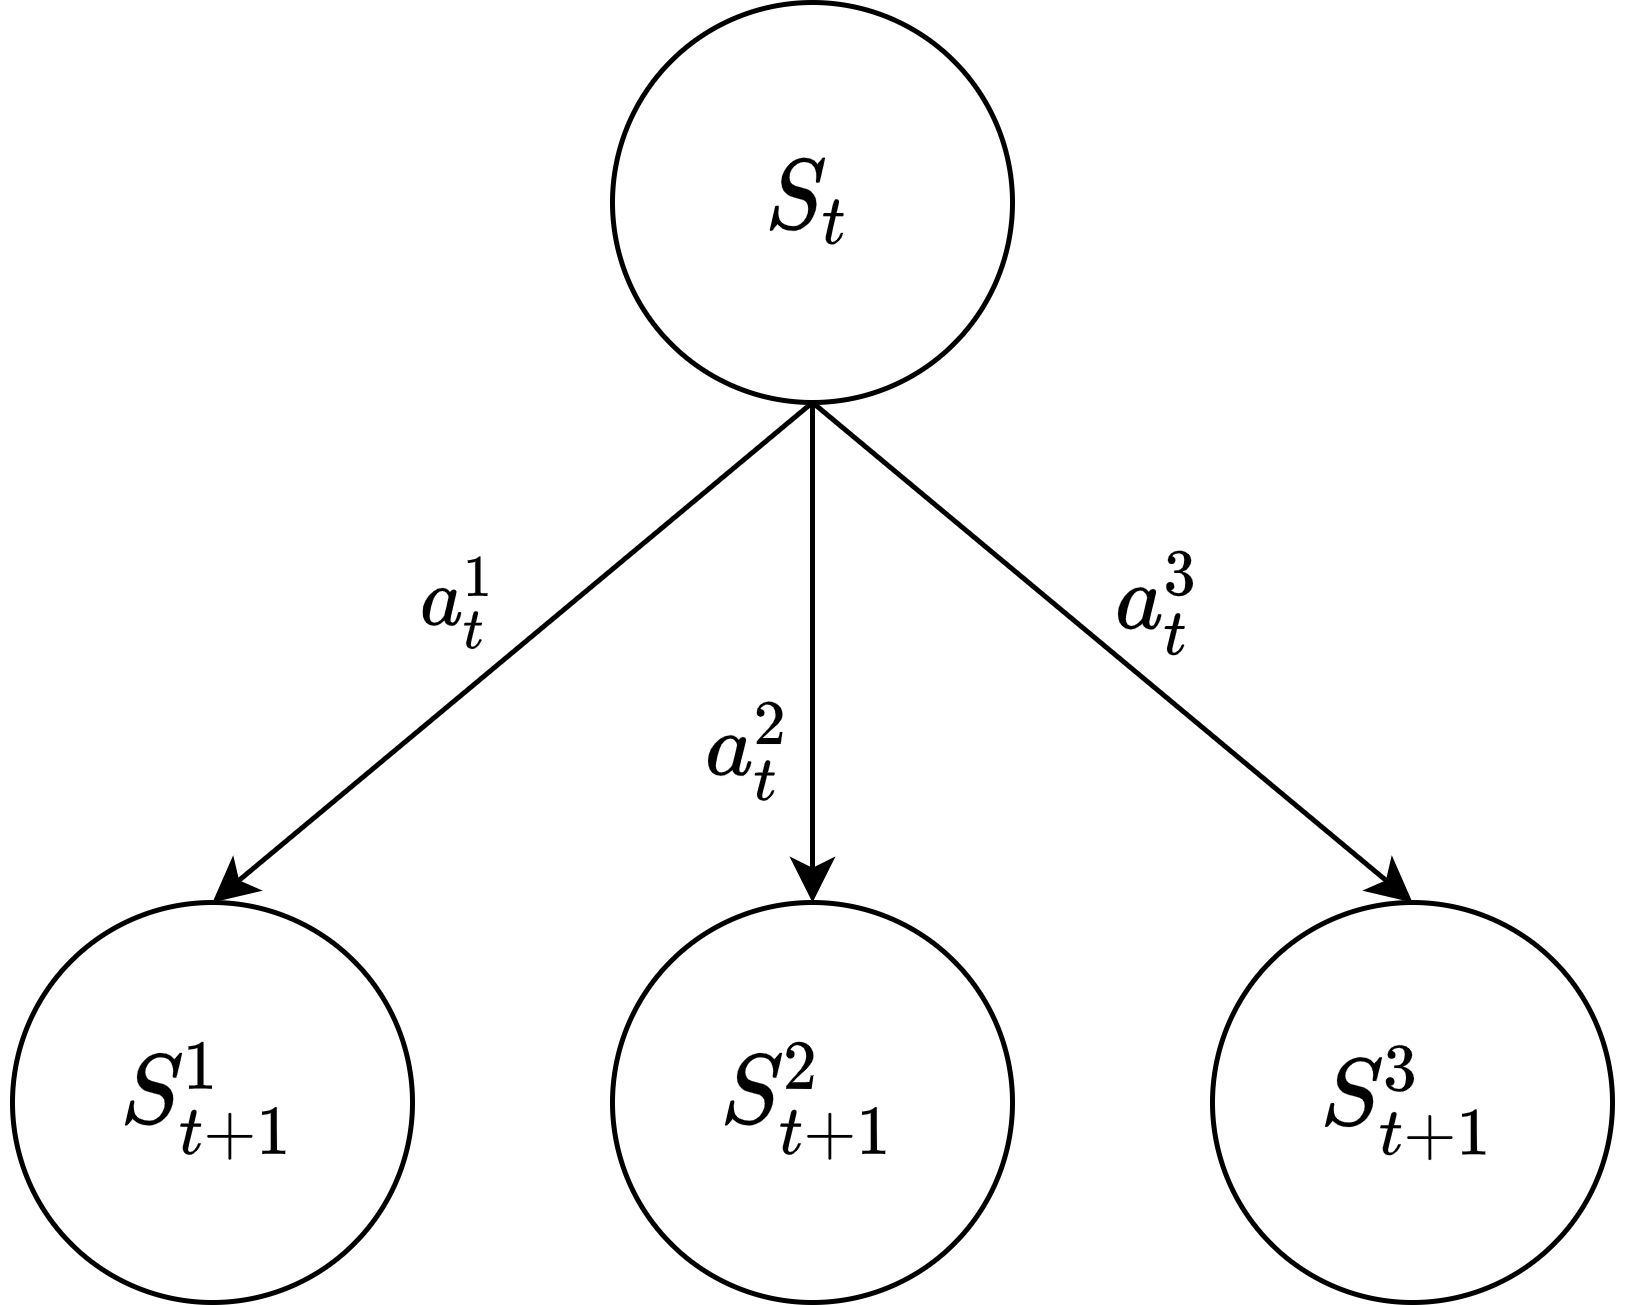

The diagram above was exported from draw.io. Its source (the exported page's mxGraphModel, read from the mxfile embedded in the PNG):
<mxGraphModel dx="539" dy="528" grid="1" gridSize="10" guides="1" tooltips="1" connect="1" arrows="1" fold="1" page="1" pageScale="1" pageWidth="850" pageHeight="1100" math="1" shadow="0">
  <root>
    <mxCell id="0" />
    <mxCell id="1" parent="0" />
    <mxCell id="2" value="&lt;font style=&quot;font-size: 16px&quot;&gt;&lt;b&gt;`S_t`&lt;/b&gt;&lt;/font&gt;" style="ellipse;whiteSpace=wrap;html=1;aspect=fixed;" vertex="1" parent="1">
      <mxGeometry x="1240" y="1300" width="80" height="80" as="geometry" />
    </mxCell>
    <mxCell id="3" value="&lt;font style=&quot;font-size: 16px&quot;&gt;&lt;b&gt;`S_{t+1}^2`&lt;/b&gt;&lt;/font&gt;" style="ellipse;whiteSpace=wrap;html=1;aspect=fixed;" vertex="1" parent="1">
      <mxGeometry x="1240" y="1480" width="80" height="80" as="geometry" />
    </mxCell>
    <mxCell id="4" value="&lt;span&gt;&lt;font style=&quot;font-size: 16px&quot;&gt;&lt;b&gt;`S_{t+1}^1`&lt;/b&gt;&lt;/font&gt;&lt;/span&gt;" style="ellipse;whiteSpace=wrap;html=1;aspect=fixed;" vertex="1" parent="1">
      <mxGeometry x="1120" y="1480" width="80" height="80" as="geometry" />
    </mxCell>
    <mxCell id="5" value="&lt;span&gt;&lt;font style=&quot;font-size: 16px&quot;&gt;&lt;b&gt;`S_{t+1}^3`&lt;/b&gt;&lt;/font&gt;&lt;/span&gt;" style="ellipse;whiteSpace=wrap;html=1;aspect=fixed;" vertex="1" parent="1">
      <mxGeometry x="1360" y="1480" width="80" height="80" as="geometry" />
    </mxCell>
    <mxCell id="6" value="" style="endArrow=classic;html=1;exitX=0.5;exitY=1;exitDx=0;exitDy=0;entryX=0.5;entryY=0;entryDx=0;entryDy=0;" edge="1" source="2" target="4" parent="1">
      <mxGeometry width="50" height="50" relative="1" as="geometry">
        <mxPoint x="1230" y="1270" as="sourcePoint" />
        <mxPoint x="1280" y="1220" as="targetPoint" />
      </mxGeometry>
    </mxCell>
    <mxCell id="7" value="" style="endArrow=classic;html=1;entryX=0.5;entryY=0;entryDx=0;entryDy=0;exitX=0.5;exitY=1;exitDx=0;exitDy=0;" edge="1" source="2" target="3" parent="1">
      <mxGeometry width="50" height="50" relative="1" as="geometry">
        <mxPoint x="1210" y="1440" as="sourcePoint" />
        <mxPoint x="1260" y="1390" as="targetPoint" />
      </mxGeometry>
    </mxCell>
    <mxCell id="8" value="" style="endArrow=classic;html=1;entryX=0.5;entryY=0;entryDx=0;entryDy=0;" edge="1" target="5" parent="1">
      <mxGeometry width="50" height="50" relative="1" as="geometry">
        <mxPoint x="1279.9999999999998" y="1380" as="sourcePoint" />
        <mxPoint x="1290" y="1490" as="targetPoint" />
      </mxGeometry>
    </mxCell>
    <mxCell id="9" value="&lt;font style=&quot;font-size: 14px&quot;&gt;&lt;b&gt;`a_t^1`&lt;/b&gt;&lt;/font&gt;" style="text;html=1;strokeColor=none;fillColor=none;align=center;verticalAlign=middle;whiteSpace=wrap;rounded=0;" vertex="1" parent="1">
      <mxGeometry x="1190" y="1410" width="40" height="20" as="geometry" />
    </mxCell>
    <mxCell id="10" value="&lt;font style=&quot;font-size: 15px&quot;&gt;&lt;b&gt;`a_t^2`&lt;/b&gt;&lt;/font&gt;" style="text;html=1;strokeColor=none;fillColor=none;align=center;verticalAlign=middle;whiteSpace=wrap;rounded=0;" vertex="1" parent="1">
      <mxGeometry x="1248" y="1440" width="40" height="20" as="geometry" />
    </mxCell>
    <mxCell id="11" value="&lt;b&gt;&lt;font style=&quot;font-size: 15px&quot;&gt;`a_t^3`&lt;/font&gt;&lt;/b&gt;" style="text;html=1;strokeColor=none;fillColor=none;align=center;verticalAlign=middle;whiteSpace=wrap;rounded=0;" vertex="1" parent="1">
      <mxGeometry x="1330" y="1410" width="40" height="20" as="geometry" />
    </mxCell>
  </root>
</mxGraphModel>